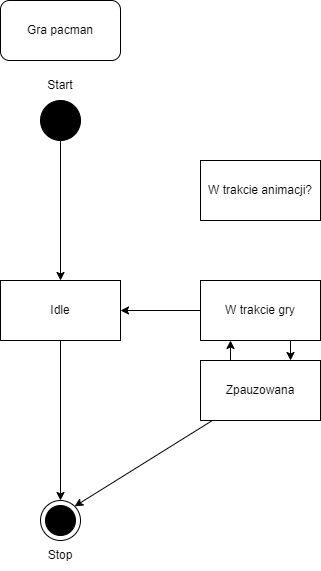

The diagram above was exported from draw.io. Its source (the exported page's mxGraphModel, read from the mxfile embedded in the PNG):
<mxGraphModel dx="794" dy="470" grid="1" gridSize="10" guides="1" tooltips="1" connect="1" arrows="1" fold="1" page="1" pageScale="1" pageWidth="850" pageHeight="1100" math="0" shadow="0">
  <root>
    <mxCell id="0" />
    <mxCell id="1" parent="0" />
    <mxCell id="bkJg-O2WnoTQfjSvdQup-24" style="edgeStyle=orthogonalEdgeStyle;rounded=0;orthogonalLoop=1;jettySize=auto;html=1;exitX=0.25;exitY=0;exitDx=0;exitDy=0;" parent="1" source="bkJg-O2WnoTQfjSvdQup-19" target="bkJg-O2WnoTQfjSvdQup-9" edge="1">
      <mxGeometry relative="1" as="geometry">
        <Array as="points">
          <mxPoint x="550" y="360" />
          <mxPoint x="550" y="360" />
        </Array>
      </mxGeometry>
    </mxCell>
    <mxCell id="bkJg-O2WnoTQfjSvdQup-1" value="" style="ellipse;whiteSpace=wrap;html=1;aspect=fixed;fillColor=#000000;" parent="1" vertex="1">
      <mxGeometry x="360" y="120" width="40" height="40" as="geometry" />
    </mxCell>
    <mxCell id="bkJg-O2WnoTQfjSvdQup-3" value="Start" style="text;html=1;strokeColor=none;fillColor=none;align=center;verticalAlign=middle;whiteSpace=wrap;rounded=0;" parent="1" vertex="1">
      <mxGeometry x="350" y="90" width="60" height="30" as="geometry" />
    </mxCell>
    <mxCell id="bkJg-O2WnoTQfjSvdQup-5" value="" style="endArrow=classic;html=1;rounded=0;" parent="1" source="bkJg-O2WnoTQfjSvdQup-1" target="bkJg-O2WnoTQfjSvdQup-6" edge="1">
      <mxGeometry width="50" height="50" relative="1" as="geometry">
        <mxPoint x="380" y="350" as="sourcePoint" />
        <mxPoint x="380" y="240" as="targetPoint" />
      </mxGeometry>
    </mxCell>
    <mxCell id="bkJg-O2WnoTQfjSvdQup-6" value="Idle" style="rounded=0;whiteSpace=wrap;html=1;fillColor=#FFFFFF;" parent="1" vertex="1">
      <mxGeometry x="320" y="300" width="120" height="60" as="geometry" />
    </mxCell>
    <mxCell id="bkJg-O2WnoTQfjSvdQup-20" style="edgeStyle=orthogonalEdgeStyle;rounded=0;orthogonalLoop=1;jettySize=auto;html=1;entryX=0.75;entryY=0;entryDx=0;entryDy=0;exitX=0.75;exitY=1;exitDx=0;exitDy=0;" parent="1" source="bkJg-O2WnoTQfjSvdQup-9" target="bkJg-O2WnoTQfjSvdQup-19" edge="1">
      <mxGeometry relative="1" as="geometry">
        <Array as="points" />
      </mxGeometry>
    </mxCell>
    <mxCell id="bkJg-O2WnoTQfjSvdQup-9" value="W trakcie gry" style="rounded=0;whiteSpace=wrap;html=1;fillColor=#FFFFFF;" parent="1" vertex="1">
      <mxGeometry x="520" y="300" width="120" height="60" as="geometry" />
    </mxCell>
    <mxCell id="bkJg-O2WnoTQfjSvdQup-11" value="" style="endArrow=classic;html=1;rounded=0;" parent="1" source="bkJg-O2WnoTQfjSvdQup-9" target="bkJg-O2WnoTQfjSvdQup-6" edge="1">
      <mxGeometry width="50" height="50" relative="1" as="geometry">
        <mxPoint x="450" y="330" as="sourcePoint" />
        <mxPoint x="430" y="320" as="targetPoint" />
      </mxGeometry>
    </mxCell>
    <mxCell id="bkJg-O2WnoTQfjSvdQup-13" value="" style="ellipse;whiteSpace=wrap;html=1;aspect=fixed;fillColor=#FFFFFF;" parent="1" vertex="1">
      <mxGeometry x="360" y="520" width="40" height="40" as="geometry" />
    </mxCell>
    <mxCell id="bkJg-O2WnoTQfjSvdQup-14" value="" style="ellipse;whiteSpace=wrap;html=1;aspect=fixed;fillColor=#000000;" parent="1" vertex="1">
      <mxGeometry x="365" y="525" width="30" height="30" as="geometry" />
    </mxCell>
    <mxCell id="bkJg-O2WnoTQfjSvdQup-16" value="" style="endArrow=classic;html=1;rounded=0;exitX=0.5;exitY=1;exitDx=0;exitDy=0;" parent="1" source="bkJg-O2WnoTQfjSvdQup-6" edge="1">
      <mxGeometry width="50" height="50" relative="1" as="geometry">
        <mxPoint x="380" y="370" as="sourcePoint" />
        <mxPoint x="380" y="520" as="targetPoint" />
      </mxGeometry>
    </mxCell>
    <mxCell id="bkJg-O2WnoTQfjSvdQup-17" value="Stop" style="text;html=1;strokeColor=none;fillColor=none;align=center;verticalAlign=middle;whiteSpace=wrap;rounded=0;" parent="1" vertex="1">
      <mxGeometry x="350" y="560" width="60" height="30" as="geometry" />
    </mxCell>
    <mxCell id="bkJg-O2WnoTQfjSvdQup-18" value="Gra pacman" style="rounded=1;whiteSpace=wrap;html=1;fillColor=#FFFFFF;" parent="1" vertex="1">
      <mxGeometry x="320" y="20" width="120" height="60" as="geometry" />
    </mxCell>
    <mxCell id="bkJg-O2WnoTQfjSvdQup-19" value="Zpauzowana" style="rounded=0;whiteSpace=wrap;html=1;fillColor=#FFFFFF;" parent="1" vertex="1">
      <mxGeometry x="520" y="380" width="120" height="60" as="geometry" />
    </mxCell>
    <mxCell id="bkJg-O2WnoTQfjSvdQup-25" value="" style="endArrow=classic;html=1;rounded=0;entryX=1;entryY=0;entryDx=0;entryDy=0;" parent="1" source="bkJg-O2WnoTQfjSvdQup-19" target="bkJg-O2WnoTQfjSvdQup-13" edge="1">
      <mxGeometry width="50" height="50" relative="1" as="geometry">
        <mxPoint x="390" y="370" as="sourcePoint" />
        <mxPoint x="400" y="530" as="targetPoint" />
      </mxGeometry>
    </mxCell>
    <mxCell id="quJPwj-Bn3q6fRdTnN_O-1" value="W trakcie animacji?" style="rounded=0;whiteSpace=wrap;html=1;" vertex="1" parent="1">
      <mxGeometry x="520" y="180" width="120" height="60" as="geometry" />
    </mxCell>
  </root>
</mxGraphModel>